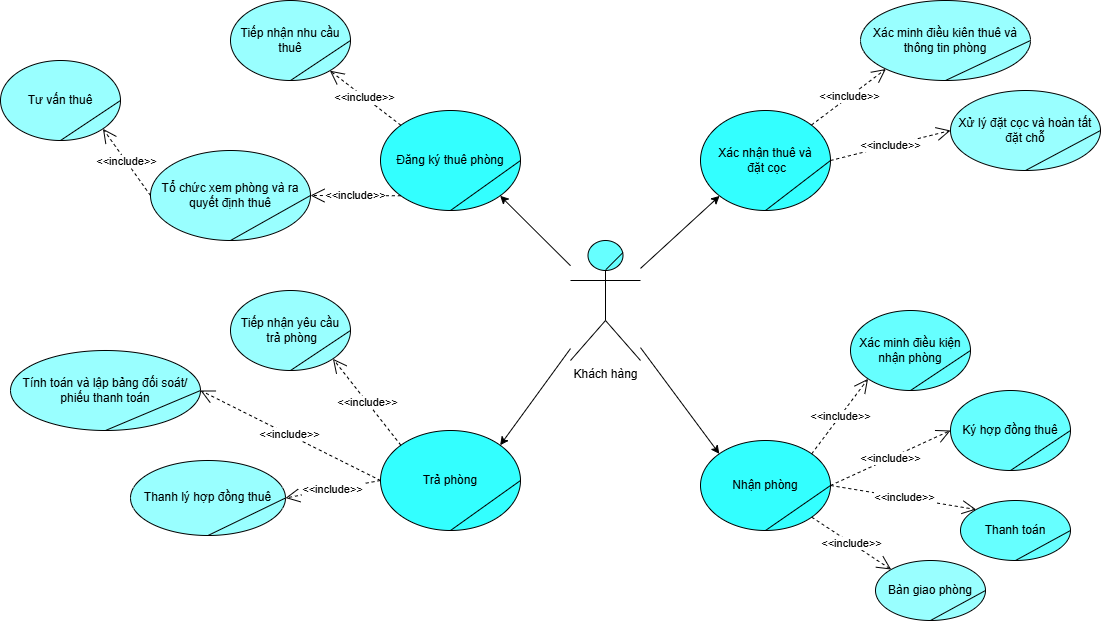

The diagram above was exported from draw.io. Its source (the exported page's mxGraphModel, read from the mxfile embedded in the PNG):
<mxGraphModel dx="2580" dy="1160" grid="0" gridSize="10" guides="1" tooltips="1" connect="1" arrows="1" fold="1" page="0" pageScale="1" pageWidth="850" pageHeight="1100" math="0" shadow="0">
  <root>
    <mxCell id="0" />
    <mxCell id="1" parent="0" />
    <mxCell id="_tJtSd2hxlH_xw-XmVIS-1" parent="1" style="ellipse;whiteSpace=wrap;html=1;fillColor=#33FFFF;" value="Đăng ký thuê phòng" vertex="1">
      <mxGeometry height="100" width="140" x="-20" y="340" as="geometry" />
    </mxCell>
    <mxCell id="_tJtSd2hxlH_xw-XmVIS-2" edge="1" parent="1" source="_tJtSd2hxlH_xw-XmVIS-1" style="endArrow=none;html=1;rounded=0;exitX=0.5;exitY=1;exitDx=0;exitDy=0;entryX=1;entryY=0.5;entryDx=0;entryDy=0;" target="_tJtSd2hxlH_xw-XmVIS-1" value="">
      <mxGeometry height="50" relative="1" width="50" as="geometry">
        <mxPoint x="420" y="280" as="sourcePoint" />
        <mxPoint x="470" y="230" as="targetPoint" />
      </mxGeometry>
    </mxCell>
    <mxCell id="_tJtSd2hxlH_xw-XmVIS-3" edge="1" parent="1" source="_tJtSd2hxlH_xw-XmVIS-7" style="rounded=0;orthogonalLoop=1;jettySize=auto;html=1;entryX=0;entryY=1;entryDx=0;entryDy=0;" target="_tJtSd2hxlH_xw-XmVIS-9">
      <mxGeometry relative="1" as="geometry" />
    </mxCell>
    <mxCell id="_tJtSd2hxlH_xw-XmVIS-4" edge="1" parent="1" source="_tJtSd2hxlH_xw-XmVIS-7" style="rounded=0;orthogonalLoop=1;jettySize=auto;html=1;entryX=0;entryY=0;entryDx=0;entryDy=0;" target="_tJtSd2hxlH_xw-XmVIS-29">
      <mxGeometry relative="1" as="geometry" />
    </mxCell>
    <mxCell id="_tJtSd2hxlH_xw-XmVIS-5" edge="1" parent="1" source="_tJtSd2hxlH_xw-XmVIS-7" style="rounded=0;orthogonalLoop=1;jettySize=auto;html=1;entryX=1;entryY=1;entryDx=0;entryDy=0;" target="_tJtSd2hxlH_xw-XmVIS-1">
      <mxGeometry relative="1" as="geometry" />
    </mxCell>
    <mxCell id="_tJtSd2hxlH_xw-XmVIS-6" edge="1" parent="1" source="_tJtSd2hxlH_xw-XmVIS-7" style="rounded=0;orthogonalLoop=1;jettySize=auto;html=1;entryX=1;entryY=0;entryDx=0;entryDy=0;" target="_tJtSd2hxlH_xw-XmVIS-43">
      <mxGeometry relative="1" as="geometry" />
    </mxCell>
    <mxCell id="_tJtSd2hxlH_xw-XmVIS-7" parent="1" style="shape=umlActor;verticalLabelPosition=bottom;verticalAlign=top;html=1;outlineConnect=0;fillColor=#66FFFF;" value="Khách hàng" vertex="1">
      <mxGeometry height="120" width="70" x="170" y="470" as="geometry" />
    </mxCell>
    <mxCell id="_tJtSd2hxlH_xw-XmVIS-8" edge="1" parent="1" source="_tJtSd2hxlH_xw-XmVIS-7" style="endArrow=none;html=1;rounded=0;exitX=0.505;exitY=0.243;exitDx=0;exitDy=0;exitPerimeter=0;entryX=0.75;entryY=0.1;entryDx=0;entryDy=0;entryPerimeter=0;" target="_tJtSd2hxlH_xw-XmVIS-7" value="">
      <mxGeometry height="50" relative="1" width="50" as="geometry">
        <mxPoint x="200" y="270" as="sourcePoint" />
        <mxPoint x="250" y="220" as="targetPoint" />
      </mxGeometry>
    </mxCell>
    <mxCell id="_tJtSd2hxlH_xw-XmVIS-9" parent="1" style="ellipse;whiteSpace=wrap;html=1;fillColor=#33FFFF;" value="Xác nhận thuê và&lt;div&gt;&amp;nbsp;đặt cọc&lt;/div&gt;" vertex="1">
      <mxGeometry height="100" width="130" x="300" y="340" as="geometry" />
    </mxCell>
    <mxCell id="_tJtSd2hxlH_xw-XmVIS-10" edge="1" parent="1" source="_tJtSd2hxlH_xw-XmVIS-9" style="endArrow=none;html=1;rounded=0;exitX=0.5;exitY=1;exitDx=0;exitDy=0;entryX=1;entryY=0.5;entryDx=0;entryDy=0;" target="_tJtSd2hxlH_xw-XmVIS-9" value="">
      <mxGeometry height="50" relative="1" width="50" as="geometry">
        <mxPoint x="420" y="400" as="sourcePoint" />
        <mxPoint x="470" y="350" as="targetPoint" />
      </mxGeometry>
    </mxCell>
    <mxCell id="_tJtSd2hxlH_xw-XmVIS-11" parent="1" style="ellipse;whiteSpace=wrap;html=1;fillColor=#99FFFF;" value="Tư vấn thuê" vertex="1">
      <mxGeometry height="80" width="120" x="-400" y="290" as="geometry" />
    </mxCell>
    <mxCell id="_tJtSd2hxlH_xw-XmVIS-12" edge="1" parent="1" source="_tJtSd2hxlH_xw-XmVIS-11" style="endArrow=none;html=1;rounded=0;exitX=0.5;exitY=1;exitDx=0;exitDy=0;entryX=1;entryY=0.5;entryDx=0;entryDy=0;" target="_tJtSd2hxlH_xw-XmVIS-11" value="">
      <mxGeometry height="50" relative="1" width="50" as="geometry">
        <mxPoint x="430" y="290" as="sourcePoint" />
        <mxPoint x="480" y="240" as="targetPoint" />
      </mxGeometry>
    </mxCell>
    <mxCell id="_tJtSd2hxlH_xw-XmVIS-13" parent="1" style="ellipse;whiteSpace=wrap;html=1;fillColor=#99FFFF;" value="Tổ chức xem phòng và ra quyết định&amp;nbsp;&lt;span style=&quot;background-color: transparent; color: light-dark(rgb(0, 0, 0), rgb(255, 255, 255));&quot;&gt;thuê&lt;/span&gt;" vertex="1">
      <mxGeometry height="90" width="160" x="-250" y="380" as="geometry" />
    </mxCell>
    <mxCell id="_tJtSd2hxlH_xw-XmVIS-14" edge="1" parent="1" source="_tJtSd2hxlH_xw-XmVIS-13" style="endArrow=none;html=1;rounded=0;exitX=0.5;exitY=1;exitDx=0;exitDy=0;entryX=1;entryY=0.5;entryDx=0;entryDy=0;" target="_tJtSd2hxlH_xw-XmVIS-13" value="">
      <mxGeometry height="50" relative="1" width="50" as="geometry">
        <mxPoint x="640" y="180" as="sourcePoint" />
        <mxPoint x="690" y="130" as="targetPoint" />
      </mxGeometry>
    </mxCell>
    <mxCell id="_tJtSd2hxlH_xw-XmVIS-15" edge="1" parent="1" source="_tJtSd2hxlH_xw-XmVIS-1" style="endArrow=open;endSize=12;dashed=1;html=1;rounded=0;exitX=0;exitY=1;exitDx=0;exitDy=0;" target="_tJtSd2hxlH_xw-XmVIS-13" value="&amp;lt;&amp;lt;include&amp;gt;&amp;gt;">
      <mxGeometry relative="1" width="160" x="0.0038" as="geometry">
        <mxPoint as="offset" />
        <mxPoint x="320" y="390" as="sourcePoint" />
        <mxPoint x="480" y="390" as="targetPoint" />
      </mxGeometry>
    </mxCell>
    <mxCell id="_tJtSd2hxlH_xw-XmVIS-16" edge="1" parent="1" source="_tJtSd2hxlH_xw-XmVIS-13" style="endArrow=open;endSize=12;dashed=1;html=1;rounded=0;exitX=0;exitY=0.5;exitDx=0;exitDy=0;entryX=1;entryY=1;entryDx=0;entryDy=0;" target="_tJtSd2hxlH_xw-XmVIS-11" value="&amp;lt;&amp;lt;include&amp;gt;&amp;gt;">
      <mxGeometry relative="1" width="160" x="0.0038" as="geometry">
        <mxPoint as="offset" />
        <mxPoint x="480" y="220" as="sourcePoint" />
        <mxPoint x="-290" y="430" as="targetPoint" />
      </mxGeometry>
    </mxCell>
    <mxCell id="_tJtSd2hxlH_xw-XmVIS-17" parent="1" style="ellipse;whiteSpace=wrap;html=1;fillColor=#99FFFF;" value="Tiếp nhận nhu cầu thuê" vertex="1">
      <mxGeometry height="80" width="120" x="-170" y="230" as="geometry" />
    </mxCell>
    <mxCell id="_tJtSd2hxlH_xw-XmVIS-18" edge="1" parent="1" source="_tJtSd2hxlH_xw-XmVIS-17" style="endArrow=none;html=1;rounded=0;exitX=0.5;exitY=1;exitDx=0;exitDy=0;entryX=1;entryY=0.5;entryDx=0;entryDy=0;" target="_tJtSd2hxlH_xw-XmVIS-17" value="">
      <mxGeometry height="50" relative="1" width="50" as="geometry">
        <mxPoint x="363" y="278" as="sourcePoint" />
        <mxPoint x="413" y="228" as="targetPoint" />
      </mxGeometry>
    </mxCell>
    <mxCell id="_tJtSd2hxlH_xw-XmVIS-19" edge="1" parent="1" source="_tJtSd2hxlH_xw-XmVIS-1" style="endArrow=open;endSize=12;dashed=1;html=1;rounded=0;exitX=0;exitY=0;exitDx=0;exitDy=0;" target="_tJtSd2hxlH_xw-XmVIS-17" value="&amp;lt;&amp;lt;include&amp;gt;&amp;gt;">
      <mxGeometry relative="1" width="160" x="0.0038" as="geometry">
        <mxPoint as="offset" />
        <mxPoint x="425" y="210" as="sourcePoint" />
        <mxPoint x="553" y="253" as="targetPoint" />
      </mxGeometry>
    </mxCell>
    <mxCell id="_tJtSd2hxlH_xw-XmVIS-20" parent="1" style="ellipse;whiteSpace=wrap;html=1;fillColor=#99FFFF;" value="Xác minh điều kiên thuê và thông tin phòng" vertex="1">
      <mxGeometry height="80" width="170" x="460" y="230" as="geometry" />
    </mxCell>
    <mxCell id="_tJtSd2hxlH_xw-XmVIS-21" edge="1" parent="1" source="_tJtSd2hxlH_xw-XmVIS-20" style="endArrow=none;html=1;rounded=0;exitX=0.5;exitY=1;exitDx=0;exitDy=0;entryX=1;entryY=0.5;entryDx=0;entryDy=0;" target="_tJtSd2hxlH_xw-XmVIS-20" value="">
      <mxGeometry height="50" relative="1" width="50" as="geometry">
        <mxPoint x="468" y="730" as="sourcePoint" />
        <mxPoint x="518" y="680" as="targetPoint" />
      </mxGeometry>
    </mxCell>
    <mxCell id="_tJtSd2hxlH_xw-XmVIS-22" edge="1" parent="1" source="_tJtSd2hxlH_xw-XmVIS-9" style="endArrow=open;endSize=12;dashed=1;html=1;rounded=0;exitX=1;exitY=0;exitDx=0;exitDy=0;entryX=0;entryY=1;entryDx=0;entryDy=0;" target="_tJtSd2hxlH_xw-XmVIS-20" value="&amp;lt;&amp;lt;include&amp;gt;&amp;gt;">
      <mxGeometry relative="1" width="160" x="0.0038" as="geometry">
        <mxPoint as="offset" />
        <mxPoint x="530" y="662" as="sourcePoint" />
        <mxPoint x="658" y="705" as="targetPoint" />
      </mxGeometry>
    </mxCell>
    <mxCell id="_tJtSd2hxlH_xw-XmVIS-23" parent="1" style="ellipse;whiteSpace=wrap;html=1;fillColor=#99FFFF;" value="Xử lý đặt cọc và hoàn tất đặt chỗ" vertex="1">
      <mxGeometry height="80" width="150" x="550" y="320" as="geometry" />
    </mxCell>
    <mxCell id="_tJtSd2hxlH_xw-XmVIS-24" edge="1" parent="1" source="_tJtSd2hxlH_xw-XmVIS-23" style="endArrow=none;html=1;rounded=0;exitX=0.5;exitY=1;exitDx=0;exitDy=0;entryX=1;entryY=0.5;entryDx=0;entryDy=0;" target="_tJtSd2hxlH_xw-XmVIS-23" value="">
      <mxGeometry height="50" relative="1" width="50" as="geometry">
        <mxPoint x="498" y="670" as="sourcePoint" />
        <mxPoint x="548" y="620" as="targetPoint" />
      </mxGeometry>
    </mxCell>
    <mxCell id="_tJtSd2hxlH_xw-XmVIS-25" edge="1" parent="1" source="_tJtSd2hxlH_xw-XmVIS-9" style="endArrow=open;endSize=12;dashed=1;html=1;rounded=0;exitX=1;exitY=0.5;exitDx=0;exitDy=0;entryX=0;entryY=0.5;entryDx=0;entryDy=0;" target="_tJtSd2hxlH_xw-XmVIS-23" value="&amp;lt;&amp;lt;include&amp;gt;&amp;gt;">
      <mxGeometry relative="1" width="160" x="0.0038" as="geometry">
        <mxPoint as="offset" />
        <mxPoint x="560" y="602" as="sourcePoint" />
        <mxPoint x="688" y="645" as="targetPoint" />
      </mxGeometry>
    </mxCell>
    <mxCell id="_tJtSd2hxlH_xw-XmVIS-29" parent="1" style="ellipse;whiteSpace=wrap;html=1;fillColor=#33FFFF;" value="Nhận phòng" vertex="1">
      <mxGeometry height="90" width="130" x="300" y="670" as="geometry" />
    </mxCell>
    <mxCell id="_tJtSd2hxlH_xw-XmVIS-30" edge="1" parent="1" source="_tJtSd2hxlH_xw-XmVIS-29" style="endArrow=none;html=1;rounded=0;exitX=0.5;exitY=1;exitDx=0;exitDy=0;entryX=1;entryY=0.5;entryDx=0;entryDy=0;" target="_tJtSd2hxlH_xw-XmVIS-29" value="">
      <mxGeometry height="50" relative="1" width="50" as="geometry">
        <mxPoint x="420" y="720" as="sourcePoint" />
        <mxPoint x="470" y="670" as="targetPoint" />
      </mxGeometry>
    </mxCell>
    <mxCell id="_tJtSd2hxlH_xw-XmVIS-31" parent="1" style="ellipse;whiteSpace=wrap;html=1;fillColor=#66FFFF;" value="Xác minh điều kiện nhận phòng" vertex="1">
      <mxGeometry height="80" width="120" x="450" y="540" as="geometry" />
    </mxCell>
    <mxCell id="_tJtSd2hxlH_xw-XmVIS-32" edge="1" parent="1" source="_tJtSd2hxlH_xw-XmVIS-31" style="endArrow=none;html=1;rounded=0;exitX=0.5;exitY=1;exitDx=0;exitDy=0;entryX=1;entryY=0.5;entryDx=0;entryDy=0;" target="_tJtSd2hxlH_xw-XmVIS-31" value="">
      <mxGeometry height="50" relative="1" width="50" as="geometry">
        <mxPoint x="468" y="1050" as="sourcePoint" />
        <mxPoint x="518" y="1000" as="targetPoint" />
      </mxGeometry>
    </mxCell>
    <mxCell id="_tJtSd2hxlH_xw-XmVIS-33" edge="1" parent="1" source="_tJtSd2hxlH_xw-XmVIS-29" style="endArrow=open;endSize=12;dashed=1;html=1;rounded=0;exitX=1;exitY=0;exitDx=0;exitDy=0;entryX=0;entryY=1;entryDx=0;entryDy=0;" target="_tJtSd2hxlH_xw-XmVIS-31" value="&amp;lt;&amp;lt;include&amp;gt;&amp;gt;">
      <mxGeometry relative="1" width="160" x="0.0038" as="geometry">
        <mxPoint as="offset" />
        <mxPoint x="530" y="982" as="sourcePoint" />
        <mxPoint x="658" y="1025" as="targetPoint" />
      </mxGeometry>
    </mxCell>
    <mxCell id="_tJtSd2hxlH_xw-XmVIS-34" parent="1" style="ellipse;whiteSpace=wrap;html=1;fillColor=#66FFFF;" value="Ký hợp đồng thuê" vertex="1">
      <mxGeometry height="80" width="120" x="550" y="620" as="geometry" />
    </mxCell>
    <mxCell id="_tJtSd2hxlH_xw-XmVIS-35" edge="1" parent="1" source="_tJtSd2hxlH_xw-XmVIS-34" style="endArrow=none;html=1;rounded=0;exitX=0.5;exitY=1;exitDx=0;exitDy=0;entryX=1;entryY=0.5;entryDx=0;entryDy=0;" target="_tJtSd2hxlH_xw-XmVIS-34" value="">
      <mxGeometry height="50" relative="1" width="50" as="geometry">
        <mxPoint x="498" y="990" as="sourcePoint" />
        <mxPoint x="548" y="940" as="targetPoint" />
      </mxGeometry>
    </mxCell>
    <mxCell id="_tJtSd2hxlH_xw-XmVIS-36" edge="1" parent="1" source="_tJtSd2hxlH_xw-XmVIS-29" style="endArrow=open;endSize=12;dashed=1;html=1;rounded=0;exitX=1;exitY=0.5;exitDx=0;exitDy=0;entryX=0;entryY=0.5;entryDx=0;entryDy=0;" target="_tJtSd2hxlH_xw-XmVIS-34" value="&amp;lt;&amp;lt;include&amp;gt;&amp;gt;">
      <mxGeometry relative="1" width="160" x="0.0038" as="geometry">
        <mxPoint as="offset" />
        <mxPoint x="560" y="922" as="sourcePoint" />
        <mxPoint x="688" y="965" as="targetPoint" />
      </mxGeometry>
    </mxCell>
    <mxCell id="_tJtSd2hxlH_xw-XmVIS-37" parent="1" style="ellipse;whiteSpace=wrap;html=1;fillColor=#66FFFF;" value="Thanh toán" vertex="1">
      <mxGeometry height="60" width="110" x="560" y="730" as="geometry" />
    </mxCell>
    <mxCell id="_tJtSd2hxlH_xw-XmVIS-38" edge="1" parent="1" source="_tJtSd2hxlH_xw-XmVIS-37" style="endArrow=none;html=1;rounded=0;exitX=0.5;exitY=1;exitDx=0;exitDy=0;entryX=1;entryY=0.5;entryDx=0;entryDy=0;" target="_tJtSd2hxlH_xw-XmVIS-37" value="">
      <mxGeometry height="50" relative="1" width="50" as="geometry">
        <mxPoint x="428" y="1080" as="sourcePoint" />
        <mxPoint x="478" y="1030" as="targetPoint" />
      </mxGeometry>
    </mxCell>
    <mxCell id="_tJtSd2hxlH_xw-XmVIS-39" edge="1" parent="1" source="_tJtSd2hxlH_xw-XmVIS-29" style="endArrow=open;endSize=12;dashed=1;html=1;rounded=0;exitX=1;exitY=0.5;exitDx=0;exitDy=0;entryX=0;entryY=0;entryDx=0;entryDy=0;" target="_tJtSd2hxlH_xw-XmVIS-37" value="&amp;lt;&amp;lt;include&amp;gt;&amp;gt;">
      <mxGeometry relative="1" width="160" x="0.0038" as="geometry">
        <mxPoint as="offset" />
        <mxPoint x="490" y="1012" as="sourcePoint" />
        <mxPoint x="618" y="1055" as="targetPoint" />
      </mxGeometry>
    </mxCell>
    <mxCell id="_tJtSd2hxlH_xw-XmVIS-40" parent="1" style="ellipse;whiteSpace=wrap;html=1;fillColor=#99FFFF;" value="Bàn giao phòng" vertex="1">
      <mxGeometry height="60" width="110" x="475" y="790" as="geometry" />
    </mxCell>
    <mxCell id="_tJtSd2hxlH_xw-XmVIS-41" edge="1" parent="1" source="_tJtSd2hxlH_xw-XmVIS-40" style="endArrow=none;html=1;rounded=0;exitX=0.5;exitY=1;exitDx=0;exitDy=0;entryX=1;entryY=0.5;entryDx=0;entryDy=0;" target="_tJtSd2hxlH_xw-XmVIS-40" value="">
      <mxGeometry height="50" relative="1" width="50" as="geometry">
        <mxPoint x="408" y="1162" as="sourcePoint" />
        <mxPoint x="458" y="1112" as="targetPoint" />
      </mxGeometry>
    </mxCell>
    <mxCell id="_tJtSd2hxlH_xw-XmVIS-42" edge="1" parent="1" source="_tJtSd2hxlH_xw-XmVIS-29" style="endArrow=open;endSize=12;dashed=1;html=1;rounded=0;exitX=1;exitY=1;exitDx=0;exitDy=0;entryX=0;entryY=0;entryDx=0;entryDy=0;" target="_tJtSd2hxlH_xw-XmVIS-40" value="&amp;lt;&amp;lt;include&amp;gt;&amp;gt;">
      <mxGeometry relative="1" width="160" x="0.0038" as="geometry">
        <mxPoint as="offset" />
        <mxPoint x="472" y="920" as="sourcePoint" />
        <mxPoint x="598" y="1137" as="targetPoint" />
      </mxGeometry>
    </mxCell>
    <mxCell id="_tJtSd2hxlH_xw-XmVIS-43" parent="1" style="ellipse;whiteSpace=wrap;html=1;fillColor=#33FFFF;" value="Trả phòng" vertex="1">
      <mxGeometry height="100" width="140" x="-20" y="660" as="geometry" />
    </mxCell>
    <mxCell id="_tJtSd2hxlH_xw-XmVIS-44" edge="1" parent="1" source="_tJtSd2hxlH_xw-XmVIS-43" style="endArrow=none;html=1;rounded=0;exitX=0.5;exitY=1;exitDx=0;exitDy=0;entryX=1;entryY=0.5;entryDx=0;entryDy=0;" target="_tJtSd2hxlH_xw-XmVIS-43" value="">
      <mxGeometry height="50" relative="1" width="50" as="geometry">
        <mxPoint x="80" y="700" as="sourcePoint" />
        <mxPoint x="130" y="650" as="targetPoint" />
      </mxGeometry>
    </mxCell>
    <mxCell id="_tJtSd2hxlH_xw-XmVIS-45" parent="1" style="ellipse;whiteSpace=wrap;html=1;fillColor=#99FFFF;" value="Tiếp nhận yêu cầu&lt;div&gt;&amp;nbsp;trả phòng&lt;/div&gt;" vertex="1">
      <mxGeometry height="80" width="120" x="-170" y="520" as="geometry" />
    </mxCell>
    <mxCell id="_tJtSd2hxlH_xw-XmVIS-46" edge="1" parent="1" source="_tJtSd2hxlH_xw-XmVIS-45" style="endArrow=none;html=1;rounded=0;exitX=0.5;exitY=1;exitDx=0;exitDy=0;entryX=1;entryY=0.5;entryDx=0;entryDy=0;" target="_tJtSd2hxlH_xw-XmVIS-45" value="">
      <mxGeometry height="50" relative="1" width="50" as="geometry">
        <mxPoint x="128" y="1030" as="sourcePoint" />
        <mxPoint x="178" y="980" as="targetPoint" />
      </mxGeometry>
    </mxCell>
    <mxCell id="_tJtSd2hxlH_xw-XmVIS-47" edge="1" parent="1" source="_tJtSd2hxlH_xw-XmVIS-43" style="endArrow=open;endSize=12;dashed=1;html=1;rounded=0;exitX=0;exitY=0;exitDx=0;exitDy=0;entryX=1;entryY=1;entryDx=0;entryDy=0;" target="_tJtSd2hxlH_xw-XmVIS-45" value="&amp;lt;&amp;lt;include&amp;gt;&amp;gt;">
      <mxGeometry relative="1" width="160" x="0.0038" as="geometry">
        <mxPoint as="offset" />
        <mxPoint x="190" y="962" as="sourcePoint" />
        <mxPoint x="318" y="1005" as="targetPoint" />
      </mxGeometry>
    </mxCell>
    <mxCell id="_tJtSd2hxlH_xw-XmVIS-48" parent="1" style="ellipse;whiteSpace=wrap;html=1;fillColor=#99FFFF;" value="Tính toán và lập bảng đối soát/ phiếu thanh toán" vertex="1">
      <mxGeometry height="80" width="190" x="-390" y="580" as="geometry" />
    </mxCell>
    <mxCell id="_tJtSd2hxlH_xw-XmVIS-49" edge="1" parent="1" source="_tJtSd2hxlH_xw-XmVIS-48" style="endArrow=none;html=1;rounded=0;exitX=0.5;exitY=1;exitDx=0;exitDy=0;entryX=1;entryY=0.5;entryDx=0;entryDy=0;elbow=vertical;" target="_tJtSd2hxlH_xw-XmVIS-48" value="">
      <mxGeometry height="50" relative="1" width="50" as="geometry">
        <mxPoint x="158" y="970" as="sourcePoint" />
        <mxPoint x="208" y="920" as="targetPoint" />
      </mxGeometry>
    </mxCell>
    <mxCell id="_tJtSd2hxlH_xw-XmVIS-50" edge="1" parent="1" source="_tJtSd2hxlH_xw-XmVIS-43" style="endArrow=open;endSize=12;dashed=1;html=1;rounded=0;exitX=0;exitY=0.5;exitDx=0;exitDy=0;entryX=1;entryY=0.5;entryDx=0;entryDy=0;" target="_tJtSd2hxlH_xw-XmVIS-48" value="&amp;lt;&amp;lt;include&amp;gt;&amp;gt;">
      <mxGeometry relative="1" width="160" x="0.0038" as="geometry">
        <mxPoint as="offset" />
        <mxPoint x="220" y="902" as="sourcePoint" />
        <mxPoint x="348" y="945" as="targetPoint" />
      </mxGeometry>
    </mxCell>
    <mxCell id="_tJtSd2hxlH_xw-XmVIS-60" parent="1" style="ellipse;whiteSpace=wrap;html=1;fillColor=#99FFFF;" value="Thanh lý hợp đồng thuê" vertex="1">
      <mxGeometry height="75" width="155" x="-270" y="690" as="geometry" />
    </mxCell>
    <mxCell id="_tJtSd2hxlH_xw-XmVIS-61" edge="1" parent="1" source="_tJtSd2hxlH_xw-XmVIS-60" style="endArrow=none;html=1;rounded=0;exitX=0.5;exitY=1;exitDx=0;exitDy=0;entryX=1;entryY=0.5;entryDx=0;entryDy=0;" target="_tJtSd2hxlH_xw-XmVIS-60" value="">
      <mxGeometry height="50" relative="1" width="50" as="geometry">
        <mxPoint x="8" y="1005" as="sourcePoint" />
        <mxPoint x="58" y="955" as="targetPoint" />
      </mxGeometry>
    </mxCell>
    <mxCell id="_tJtSd2hxlH_xw-XmVIS-62" edge="1" parent="1" source="_tJtSd2hxlH_xw-XmVIS-43" style="endArrow=open;endSize=12;dashed=1;html=1;rounded=0;exitX=0;exitY=0.5;exitDx=0;exitDy=0;entryX=1;entryY=0.5;entryDx=0;entryDy=0;" target="_tJtSd2hxlH_xw-XmVIS-60" value="&amp;lt;&amp;lt;include&amp;gt;&amp;gt;">
      <mxGeometry relative="1" width="160" x="0.0038" as="geometry">
        <mxPoint as="offset" />
        <mxPoint x="-79" y="690" as="sourcePoint" />
        <mxPoint x="198" y="980" as="targetPoint" />
      </mxGeometry>
    </mxCell>
  </root>
</mxGraphModel>